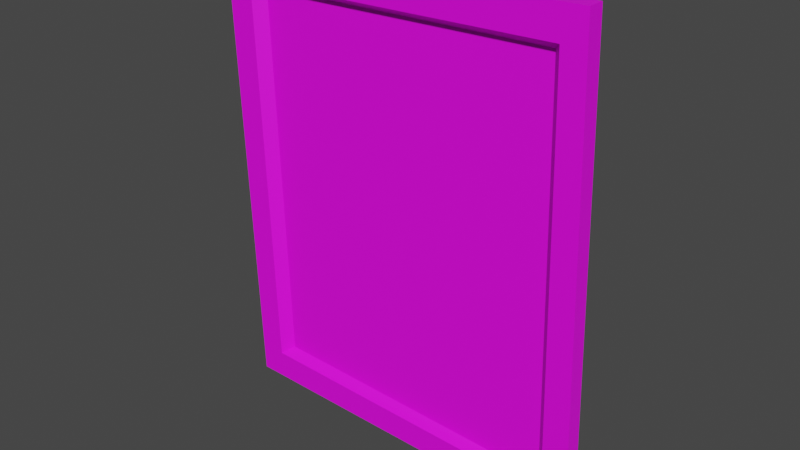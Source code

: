 # Source: Museum_Painting6.blend  (saved by Blender 2.93.21; exported with 4.5.12 LTS)
import bpy
from mathutils import Matrix  # noqa: F401  (used for matrix-valued properties, if any)

bpy.ops.wm.read_factory_settings(use_empty=True)
scene = bpy.context.scene
scene.name = 'Scene'

# ---- collections
col_collection = bpy.data.collections.new('Collection'); scene.collection.children.link(col_collection)

# ---- images (referenced by path relative to the original .blend; pixels are not part of the script)
import os
ASSET_DIR = os.environ.get("B2B_ASSET_DIR", "")  # directory of the original .blend (textures are referenced by path, not embedded)
HERE = os.path.dirname(os.path.abspath(__file__))  # packed textures are extracted next to this script under _unpacked/

def load_image(name, relpath, width, height, colorspace="sRGB"):
    """Load a texture the original file referenced (path relative to the .blend, or extracted next to this script)."""
    p = next((c for c in (os.path.join(HERE, relpath), os.path.join(ASSET_DIR, relpath)) if relpath and os.path.exists(c)), "")
    if p:
        img = bpy.data.images.load(p, check_existing=True)
        img.name = name
    else:  # same state as the original file: an image datablock whose file is absent (Cycles renders it pink)
        img = bpy.data.images.new(name, width, height)
        img.source = "FILE"
        img.filepath = "//" + (relpath or name)
    img.colorspace_settings.name = colorspace
    return img
img_museum_pictures_psd = load_image('Museum_Pictures.psd', 'Museum_Pictures.psd', 1024, 1024, 'sRGB')

# ---- materials (node trees are filled in below, after node groups)
mat_material_001 = bpy.data.materials.new('Material.001')
mat_material_001.use_transparent_shadow = False

# ---- material node trees
mat_material_001.use_nodes = True; mat_material_001.node_tree.nodes.clear()
_N = mat_material_001.node_tree.nodes; _L = mat_material_001.node_tree.links
n0 = _N.new('ShaderNodeBsdfPrincipled'); n0.name = 'Principled BSDF'; n0.location = (10, 300)
n0.distribution = 'GGX'
n0.subsurface_method = 'BURLEY'
n0.inputs[3].default_value = 1.45
n0.inputs[27].default_value = (0.0, 0.0, 0.0, 1.0)
n0.inputs[28].default_value = 1.0
n1 = _N.new('ShaderNodeOutputMaterial'); n1.name = 'Material Output'; n1.location = (300, 300)
n2 = _N.new('ShaderNodeTexImage'); n2.name = 'Image Texture'; n2.location = (-280, 280)
n2.image = img_museum_pictures_psd
_L.new(n0.outputs[0], n1.inputs[0])
_L.new(n2.outputs[0], n0.inputs[0])
n1.is_active_output = True

# ---- world
world_world = bpy.data.worlds.new('World'); scene.world = world_world
world_world.use_nodes = True; world_world.node_tree.nodes.clear()
_N = world_world.node_tree.nodes; _L = world_world.node_tree.links
n0 = _N.new('ShaderNodeOutputWorld'); n0.name = 'World Output'; n0.location = (300, 300)
n1 = _N.new('ShaderNodeBackground'); n1.name = 'Background'; n1.location = (10, 300)
n1.inputs[0].default_value = (0.05088, 0.05088, 0.05088, 1.0)
_L.new(n1.outputs[0], n0.inputs[0])
n0.is_active_output = True
world_world.color = (0.05088, 0.05088, 0.05088)
world_world.use_sun_shadow = False
world_world.sun_shadow_jitter_overblur = 0.0

# ---- meshes
me_plane = bpy.data.meshes.new('Plane')
me_plane.from_pydata([(-1.082, 0.002203, 2.213), (-1.0, -1.192e-07, 0.0), (0.7772, 0.002203, 2.275), (0.8535, 6.219e-09, -0.04378), (0.618, -0.02973, 2.076), (-0.8932, -0.02973, 2.043), (-0.8291, -0.03034, 0.1709), (0.6731, -0.03034, 0.1171), (0.6648, -0.08156, 2.116), (-0.9434, -0.08156, 2.075), (-0.8774, -0.0801, 0.1366), (0.7209, -0.0801, 0.08545), (0.7772, -0.08153, 2.275), (-1.082, -0.08153, 2.213), (-1.0, -0.08013, 1.024e-09), (0.8535, -0.08013, -0.04378)], [], [(5, 6, 7, 4), (5, 4, 8, 9), (7, 6, 10, 11), (2, 0, 13, 12), (1, 3, 15, 14), (9, 8, 12, 13), (10, 9, 13, 14), (11, 10, 14, 15), (8, 11, 15, 12), (3, 2, 12, 15), (0, 1, 14, 13), (4, 7, 11, 8), (6, 5, 9, 10)])
_uv = me_plane.uv_layers.new(name='UVMap')
_uv.uv.foreach_set('vector', [0.5073, 0.9927, 0.5091, 0.7542, 0.6973, 0.7555, 0.6988, 0.994, 0.1383, 0.2687, 0.1383, 0.2713, 0.1383, 0.2713, 0.1383, 0.2687, 0.141, 0.2713, 0.141, 0.2687, 0.141, 0.2687, 0.141, 0.2713, 0.1097, 0.2806, 0.1097, 0.2806, 0.1097, 0.2806, 0.1097, 0.2806, 0.1097, 0.2806, 0.1097, 0.2806, 0.1097, 0.2806, 0.1097, 0.2806, 0.11, 0.2809, 0.11, 0.2835, 0.1097, 0.2838, 0.1097, 0.2806, 0.1127, 0.2809, 0.11, 0.2809, 0.1097, 0.2806, 0.1129, 0.2806, 0.1127, 0.2835, 0.1127, 0.2809, 0.1129, 0.2806, 0.1129, 0.2838, 0.11, 0.2835, 0.1127, 0.2835, 0.1129, 0.2838, 0.1097, 0.2838, 0.1097, 0.2806, 0.1097, 0.2806, 0.1097, 0.2806, 0.1097, 0.2806, 0.1097, 0.2806, 0.1097, 0.2806, 0.1097, 0.2806, 0.1097, 0.2806, 0.1383, 0.2713, 0.141, 0.2713, 0.141, 0.2713, 0.1383, 0.2713, 0.141, 0.2687, 0.1383, 0.2687, 0.1383, 0.2687, 0.141, 0.2687])
me_plane.materials.append(mat_material_001)
me_plane.use_remesh_fix_poles = True
me_plane.use_remesh_preserve_attributes = False
me_plane.update()

# ---- objects
ob_plane = bpy.data.objects.new('Plane', me_plane)

# ---- transforms, parenting, visibility, modifiers, constraints
ob_plane.location = (0.0, 0.0, 0.0)

# ---- collection membership
col_collection.objects.link(ob_plane)

# ---- scene / render settings (as saved in the file)
scene.frame_start = 1; scene.frame_end = 250; scene.frame_set(1)
scene.render.engine = 'BLENDER_EEVEE_NEXT'
scene.cycles.use_denoising = False
scene.cycles.samples = 128
scene.cycles.sampling_pattern = 'TABULATED_SOBOL'
scene.cycles.use_adaptive_sampling = False
scene.cycles.use_light_tree = False
scene.view_settings.view_transform = 'Filmic'
bpy.context.view_layer.update()

# ---- added for rendering (the .blend has no active camera and no usable light): camera, sun
cam_auto = bpy.data.cameras.new('AutoCamera')
cam_auto.lens = 50.0
cam_auto.sensor_width = 36.0
cam_auto.clip_end = 1000.0
ob_auto_camera = bpy.data.objects.new('AutoCamera', cam_auto)
scene.collection.objects.link(ob_auto_camera)
ob_auto_camera.location = (2.68137, -3.39459, 3.35216)
ob_auto_camera.rotation_euler = (1.09748, -7.21219e-08, 0.694738)
scene.camera = ob_auto_camera
light_auto_sun = bpy.data.lights.new('AutoSun', 'SUN')
light_auto_sun.energy = 3.0
light_auto_sun.angle = 0.0523599
ob_auto_sun = bpy.data.objects.new('AutoSun', light_auto_sun)
scene.collection.objects.link(ob_auto_sun)
ob_auto_sun.rotation_euler = (0.872665, 0.174533, 0.523599)
bpy.context.view_layer.update()
